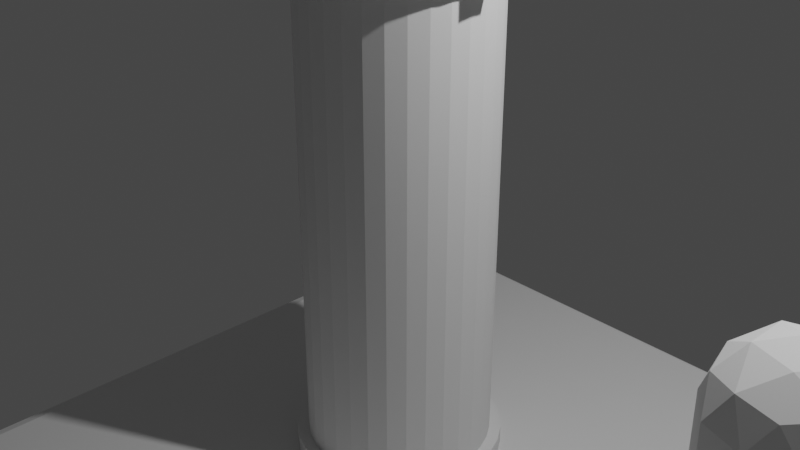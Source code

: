 # Source: 002__CH2O_2CO_bottle.blend  (saved by Blender 3.1.7; exported with 4.5.12 LTS)
import bpy
from mathutils import Matrix  # noqa: F401  (used for matrix-valued properties, if any)

bpy.ops.wm.read_factory_settings(use_empty=True)
scene = bpy.context.scene
scene.name = 'Scene'

# ---- collections
col_collection = bpy.data.collections.new('Collection'); scene.collection.children.link(col_collection)

# ---- world
world_world = bpy.data.worlds.new('World'); scene.world = world_world
world_world.use_nodes = True; world_world.node_tree.nodes.clear()
_N = world_world.node_tree.nodes; _L = world_world.node_tree.links
n0 = _N.new('ShaderNodeOutputWorld'); n0.name = 'World Output'; n0.location = (300, 300)
n1 = _N.new('ShaderNodeBackground'); n1.name = 'Background'; n1.location = (10, 300)
n1.inputs[0].default_value = (0.05088, 0.05088, 0.05088, 1.0)
_L.new(n1.outputs[0], n0.inputs[0])
n0.is_active_output = True
world_world.color = (0.05088, 0.05088, 0.05088)
world_world.use_sun_shadow = False
world_world.sun_shadow_jitter_overblur = 0.0

# ---- cameras
cam_camera = bpy.data.cameras.new('Camera')
cam_camera.clip_end = 100.0
cam_camera.ortho_scale = 7.314

# ---- lights
light_light = bpy.data.lights.new('Light', 'POINT')
light_light.transmission_factor = 0.0
light_light.energy = 1000.0
light_light.shadow_soft_size = 0.1
light_light.shadow_maximum_resolution = 0.006
light_light.use_absolute_resolution = True

# ---- meshes
me_cylinder = bpy.data.meshes.new('Cylinder')
me_cylinder.from_pydata([(0.0, 1.0, -1.0), (0.1951, 0.9808, -1.0), (0.3827, 0.9239, -1.0), (0.5556, 0.8315, -1.0), (0.7071, 0.7071, -1.0), (0.8315, 0.5556, -1.0), (0.9239, 0.3827, -1.0), (0.9808, 0.1951, -1.0), (1.0, -4.371e-08, -1.0), (0.9808, -0.1951, -1.0), (0.9239, -0.3827, -1.0), (0.8315, -0.5556, -1.0), (0.7071, -0.7071, -1.0), (0.5556, -0.8315, -1.0), (0.3827, -0.9239, -1.0), (0.1951, -0.9808, -1.0), (-8.742e-08, -1.0, -1.0), (-0.1951, -0.9808, -1.0), (-0.3827, -0.9239, -1.0), (-0.5556, -0.8315, -1.0), (-0.7071, -0.7071, -1.0), (-0.8315, -0.5556, -1.0), (-0.9239, -0.3827, -1.0), (-0.9808, -0.1951, -1.0), (-1.0, 1.192e-08, -1.0), (-0.9808, 0.1951, -1.0), (-0.9239, 0.3827, -1.0), (-0.8315, 0.5556, -1.0), (-0.7071, 0.7071, -1.0), (-0.5556, 0.8315, -1.0), (-0.3827, 0.9239, -1.0), (-0.1951, 0.9808, -1.0), (0.0, 1.0, 0.0), (0.1951, 0.9808, 0.0), (0.3827, 0.9239, 0.0), (0.5556, 0.8315, 0.0), (0.7071, 0.7071, 0.0), (0.8315, 0.5556, 0.0), (0.9239, 0.3827, 0.0), (0.9808, 0.1951, 0.0), (1.0, -4.371e-08, 0.0), (0.9808, -0.1951, 0.0), (0.9239, -0.3827, 0.0), (0.8315, -0.5556, 0.0), (0.7071, -0.7071, 0.0), (0.5556, -0.8315, 0.0), (0.3827, -0.9239, 0.0), (0.1951, -0.9808, 0.0), (-8.742e-08, -1.0, 0.0), (-0.1951, -0.9808, 0.0), (-0.3827, -0.9239, 0.0), (-0.5556, -0.8315, 0.0), (-0.7071, -0.7071, 0.0), (-0.8315, -0.5556, 0.0), (-0.9239, -0.3827, 0.0), (-0.9808, -0.1951, 0.0), (-1.0, 1.192e-08, 0.0), (-0.9808, 0.1951, 0.0), (-0.9239, 0.3827, 0.0), (-0.8315, 0.5556, 0.0), (-0.7071, 0.7071, 0.0), (-0.5556, 0.8315, 0.0), (-0.3827, 0.9239, 0.0), (-0.1951, 0.9808, 0.0), (0.0, 1.0, -1.0), (0.1951, 0.9808, -1.0), (0.3827, 0.9239, -1.0), (0.5556, 0.8315, -1.0), (0.7071, 0.7071, -1.0), (0.8315, 0.5556, -1.0), (0.9239, 0.3827, -1.0), (0.9808, 0.1951, -1.0), (1.0, -4.371e-08, -1.0), (0.9808, -0.1951, -1.0), (0.9239, -0.3827, -1.0), (0.8315, -0.5556, -1.0), (0.7071, -0.7071, -1.0), (0.5556, -0.8315, -1.0), (0.3827, -0.9239, -1.0), (0.1951, -0.9808, -1.0), (-8.742e-08, -1.0, -1.0), (-0.1951, -0.9808, -1.0), (-0.3827, -0.9239, -1.0), (-0.5556, -0.8315, -1.0), (-0.7071, -0.7071, -1.0), (-0.8315, -0.5556, -1.0), (-0.9239, -0.3827, -1.0), (-0.9808, -0.1951, -1.0), (-1.0, 1.192e-08, -1.0), (-0.9808, 0.1951, -1.0), (-0.9239, 0.3827, -1.0), (-0.8315, 0.5556, -1.0), (-0.7071, 0.7071, -1.0), (-0.5556, 0.8315, -1.0), (-0.3827, 0.9239, -1.0), (-0.1951, 0.9808, -1.0), (-1.737e-09, 1.124, -1.0), (0.2194, 1.103, -1.0), (0.4303, 1.039, -1.0), (0.6247, 0.9349, -1.0), (0.795, 0.795, -1.0), (0.9349, 0.6247, -1.0), (1.039, 0.4303, -1.0), (1.103, 0.2194, -1.0), (1.124, -4.683e-08, -1.0), (1.103, -0.2194, -1.0), (1.039, -0.4303, -1.0), (0.9349, -0.6247, -1.0), (0.795, -0.795, -1.0), (0.6247, -0.9349, -1.0), (0.4303, -1.039, -1.0), (0.2194, -1.103, -1.0), (-1e-07, -1.124, -1.0), (-0.2194, -1.103, -1.0), (-0.4303, -1.039, -1.0), (-0.6247, -0.9349, -1.0), (-0.795, -0.795, -1.0), (-0.9349, -0.6247, -1.0), (-1.039, -0.4303, -1.0), (-1.103, -0.2194, -1.0), (-1.124, 1.572e-08, -1.0), (-1.103, 0.2194, -1.0), (-1.039, 0.4303, -1.0), (-0.9349, 0.6247, -1.0), (-0.795, 0.795, -1.0), (-0.6247, 0.9349, -1.0), (-0.4303, 1.039, -1.0), (-0.2194, 1.103, -1.0), (-1.737e-09, 1.124, -1.195), (0.2194, 1.103, -1.195), (0.4303, 1.039, -1.195), (0.6247, 0.9349, -1.195), (0.795, 0.795, -1.195), (0.9349, 0.6247, -1.195), (1.039, 0.4303, -1.195), (1.103, 0.2194, -1.195), (1.124, -4.683e-08, -1.195), (1.103, -0.2194, -1.195), (1.039, -0.4303, -1.195), (0.9349, -0.6247, -1.195), (0.795, -0.795, -1.195), (0.6247, -0.9349, -1.195), (0.4303, -1.039, -1.195), (0.2194, -1.103, -1.195), (-1e-07, -1.124, -1.195), (-0.2194, -1.103, -1.195), (-0.4303, -1.039, -1.195), (-0.6247, -0.9349, -1.195), (-0.795, -0.795, -1.195), (-0.9349, -0.6247, -1.195), (-1.039, -0.4303, -1.195), (-1.103, -0.2194, -1.195), (-1.124, 1.572e-08, -1.195), (-1.103, 0.2194, -1.195), (-1.039, 0.4303, -1.195), (-0.9349, 0.6247, -1.195), (-0.795, 0.795, -1.195), (-0.6247, 0.9349, -1.195), (-0.4303, 1.039, -1.195), (-0.2194, 1.103, -1.195), (0.01409, 1.267, -1.0), (0.2334, 1.246, -1.0), (0.01409, 1.267, -1.195), (0.2334, 1.246, -1.195), (0.0, 1.0, 1.0), (0.1951, 0.9808, 1.0), (0.3827, 0.9239, 1.0), (0.5556, 0.8315, 1.0), (0.7071, 0.7071, 1.0), (0.8315, 0.5556, 1.0), (0.9239, 0.3827, 1.0), (0.9808, 0.1951, 1.0), (1.0, -4.371e-08, 1.0), (0.9808, -0.1951, 1.0), (0.9239, -0.3827, 1.0), (0.8315, -0.5556, 1.0), (0.7071, -0.7071, 1.0), (0.5556, -0.8315, 1.0), (0.3827, -0.9239, 1.0), (0.1951, -0.9808, 1.0), (-8.742e-08, -1.0, 1.0), (-0.1951, -0.9808, 1.0), (-0.3827, -0.9239, 1.0), (-0.5556, -0.8315, 1.0), (-0.7071, -0.7071, 1.0), (-0.8315, -0.5556, 1.0), (-0.9239, -0.3827, 1.0), (-0.9808, -0.1951, 1.0), (-1.0, 1.192e-08, 1.0), (-0.9808, 0.1951, 1.0), (-0.9239, 0.3827, 1.0), (-0.8315, 0.5556, 1.0), (-0.7071, 0.7071, 1.0), (-0.5556, 0.8315, 1.0), (-0.3827, 0.9239, 1.0), (-0.1951, 0.9808, 1.0), (0.0, 1.0, 1.0), (0.1951, 0.9808, 1.0), (0.3827, 0.9239, 1.0), (0.5556, 0.8315, 1.0), (0.7071, 0.7071, 1.0), (0.8315, 0.5556, 1.0), (0.9239, 0.3827, 1.0), (0.9808, 0.1951, 1.0), (1.0, -4.371e-08, 1.0), (0.9808, -0.1951, 1.0), (0.9239, -0.3827, 1.0), (0.8315, -0.5556, 1.0), (0.7071, -0.7071, 1.0), (0.5556, -0.8315, 1.0), (0.3827, -0.9239, 1.0), (0.1951, -0.9808, 1.0), (-8.742e-08, -1.0, 1.0), (-0.1951, -0.9808, 1.0), (-0.3827, -0.9239, 1.0), (-0.5556, -0.8315, 1.0), (-0.7071, -0.7071, 1.0), (-0.8315, -0.5556, 1.0), (-0.9239, -0.3827, 1.0), (-0.9808, -0.1951, 1.0), (-1.0, 1.192e-08, 1.0), (-0.9808, 0.1951, 1.0), (-0.9239, 0.3827, 1.0), (-0.8315, 0.5556, 1.0), (-0.7071, 0.7071, 1.0), (-0.5556, 0.8315, 1.0), (-0.3827, 0.9239, 1.0), (-0.1951, 0.9808, 1.0), (-1.737e-09, 1.124, 1.0), (0.2194, 1.103, 1.0), (0.4303, 1.039, 1.0), (0.6247, 0.9349, 1.0), (0.795, 0.795, 1.0), (0.9349, 0.6247, 1.0), (1.039, 0.4303, 1.0), (1.103, 0.2194, 1.0), (1.124, -4.683e-08, 1.0), (1.103, -0.2194, 1.0), (1.039, -0.4303, 1.0), (0.9349, -0.6247, 1.0), (0.795, -0.795, 1.0), (0.6247, -0.9349, 1.0), (0.4303, -1.039, 1.0), (0.2194, -1.103, 1.0), (-1e-07, -1.124, 1.0), (-0.2194, -1.103, 1.0), (-0.4303, -1.039, 1.0), (-0.6247, -0.9349, 1.0), (-0.795, -0.795, 1.0), (-0.9349, -0.6247, 1.0), (-1.039, -0.4303, 1.0), (-1.103, -0.2194, 1.0), (-1.124, 1.572e-08, 1.0), (-1.103, 0.2194, 1.0), (-1.039, 0.4303, 1.0), (-0.9349, 0.6247, 1.0), (-0.795, 0.795, 1.0), (-0.6247, 0.9349, 1.0), (-0.4303, 1.039, 1.0), (-0.2194, 1.103, 1.0), (-1.737e-09, 1.124, 1.195), (0.2194, 1.103, 1.195), (0.4303, 1.039, 1.195), (0.6247, 0.9349, 1.195), (0.795, 0.795, 1.195), (0.9349, 0.6247, 1.195), (1.039, 0.4303, 1.195), (1.103, 0.2194, 1.195), (1.124, -4.683e-08, 1.195), (1.103, -0.2194, 1.195), (1.039, -0.4303, 1.195), (0.9349, -0.6247, 1.195), (0.795, -0.795, 1.195), (0.6247, -0.9349, 1.195), (0.4303, -1.039, 1.195), (0.2194, -1.103, 1.195), (-1e-07, -1.124, 1.195), (-0.2194, -1.103, 1.195), (-0.4303, -1.039, 1.195), (-0.6247, -0.9349, 1.195), (-0.795, -0.795, 1.195), (-0.9349, -0.6247, 1.195), (-1.039, -0.4303, 1.195), (-1.103, -0.2194, 1.195), (-1.124, 1.572e-08, 1.195), (-1.103, 0.2194, 1.195), (-1.039, 0.4303, 1.195), (-0.9349, 0.6247, 1.195), (-0.795, 0.795, 1.195), (-0.6247, 0.9349, 1.195), (-0.4303, 1.039, 1.195), (-0.2194, 1.103, 1.195), (0.01409, 1.267, 1.0), (0.2334, 1.246, 1.0), (0.01409, 1.267, 1.195), (0.2334, 1.246, 1.195)], [], [(11, 12, 76, 75), (31, 63, 32, 0), (30, 62, 63, 31), (29, 61, 62, 30), (28, 60, 61, 29), (27, 59, 60, 28), (26, 58, 59, 27), (25, 57, 58, 26), (24, 56, 57, 25), (23, 55, 56, 24), (22, 54, 55, 23), (21, 53, 54, 22), (20, 52, 53, 21), (19, 51, 52, 20), (18, 50, 51, 19), (17, 49, 50, 18), (16, 48, 49, 17), (15, 47, 48, 16), (14, 46, 47, 15), (13, 45, 46, 14), (12, 44, 45, 13), (11, 43, 44, 12), (10, 42, 43, 11), (9, 41, 42, 10), (8, 40, 41, 9), (7, 39, 40, 8), (6, 38, 39, 7), (5, 37, 38, 6), (4, 36, 37, 5), (3, 35, 36, 4), (2, 34, 35, 3), (1, 33, 34, 2), (0, 32, 33, 1), (84, 85, 117, 116), (18, 19, 83, 82), (25, 26, 90, 89), (5, 6, 70, 69), (12, 13, 77, 76), (19, 20, 84, 83), (26, 27, 91, 90), (6, 7, 71, 70), (13, 14, 78, 77), (20, 21, 85, 84), (0, 1, 65, 64), (27, 28, 92, 91), (7, 8, 72, 71), (14, 15, 79, 78), (21, 22, 86, 85), (1, 2, 66, 65), (28, 29, 93, 92), (8, 9, 73, 72), (15, 16, 80, 79), (22, 23, 87, 86), (2, 3, 67, 66), (29, 30, 94, 93), (9, 10, 74, 73), (16, 17, 81, 80), (23, 24, 88, 87), (3, 4, 68, 67), (30, 31, 95, 94), (10, 11, 75, 74), (17, 18, 82, 81), (24, 25, 89, 88), (4, 5, 69, 68), (31, 0, 64, 95), (119, 120, 152, 151), (71, 72, 104, 103), (85, 86, 118, 117), (72, 73, 105, 104), (86, 87, 119, 118), (73, 74, 106, 105), (87, 88, 120, 119), (74, 75, 107, 106), (88, 89, 121, 120), (75, 76, 108, 107), (89, 90, 122, 121), (76, 77, 109, 108), (90, 91, 123, 122), (77, 78, 110, 109), (64, 65, 97, 96), (91, 92, 124, 123), (78, 79, 111, 110), (65, 66, 98, 97), (92, 93, 125, 124), (79, 80, 112, 111), (66, 67, 99, 98), (93, 94, 126, 125), (80, 81, 113, 112), (67, 68, 100, 99), (94, 95, 127, 126), (81, 82, 114, 113), (68, 69, 101, 100), (95, 64, 96, 127), (82, 83, 115, 114), (69, 70, 102, 101), (83, 84, 116, 115), (70, 71, 103, 102), (128, 129, 130, 131, 132, 133, 134, 135, 136, 137, 138, 139, 140, 141, 142, 143, 144, 145, 146, 147, 148, 149, 150, 151, 152, 153, 154, 155, 156, 157, 158, 159), (106, 107, 139, 138), (120, 121, 153, 152), (107, 108, 140, 139), (121, 122, 154, 153), (108, 109, 141, 140), (122, 123, 155, 154), (109, 110, 142, 141), (128, 96, 160, 162), (123, 124, 156, 155), (110, 111, 143, 142), (97, 98, 130, 129), (124, 125, 157, 156), (111, 112, 144, 143), (98, 99, 131, 130), (125, 126, 158, 157), (112, 113, 145, 144), (99, 100, 132, 131), (126, 127, 159, 158), (113, 114, 146, 145), (100, 101, 133, 132), (127, 96, 128, 159), (114, 115, 147, 146), (101, 102, 134, 133), (115, 116, 148, 147), (102, 103, 135, 134), (116, 117, 149, 148), (103, 104, 136, 135), (117, 118, 150, 149), (104, 105, 137, 136), (118, 119, 151, 150), (105, 106, 138, 137), (160, 161, 163, 162), (96, 97, 161, 160), (129, 128, 162, 163), (97, 129, 163, 161), (175, 207, 208, 176), (195, 164, 32, 63), (194, 195, 63, 62), (193, 194, 62, 61), (192, 193, 61, 60), (191, 192, 60, 59), (190, 191, 59, 58), (189, 190, 58, 57), (188, 189, 57, 56), (187, 188, 56, 55), (186, 187, 55, 54), (185, 186, 54, 53), (184, 185, 53, 52), (183, 184, 52, 51), (182, 183, 51, 50), (181, 182, 50, 49), (180, 181, 49, 48), (179, 180, 48, 47), (178, 179, 47, 46), (177, 178, 46, 45), (176, 177, 45, 44), (175, 176, 44, 43), (174, 175, 43, 42), (173, 174, 42, 41), (172, 173, 41, 40), (171, 172, 40, 39), (170, 171, 39, 38), (169, 170, 38, 37), (168, 169, 37, 36), (167, 168, 36, 35), (166, 167, 35, 34), (165, 166, 34, 33), (164, 165, 33, 32), (216, 248, 249, 217), (182, 214, 215, 183), (189, 221, 222, 190), (169, 201, 202, 170), (176, 208, 209, 177), (183, 215, 216, 184), (190, 222, 223, 191), (170, 202, 203, 171), (177, 209, 210, 178), (184, 216, 217, 185), (164, 196, 197, 165), (191, 223, 224, 192), (171, 203, 204, 172), (178, 210, 211, 179), (185, 217, 218, 186), (165, 197, 198, 166), (192, 224, 225, 193), (172, 204, 205, 173), (179, 211, 212, 180), (186, 218, 219, 187), (166, 198, 199, 167), (193, 225, 226, 194), (173, 205, 206, 174), (180, 212, 213, 181), (187, 219, 220, 188), (167, 199, 200, 168), (194, 226, 227, 195), (174, 206, 207, 175), (181, 213, 214, 182), (188, 220, 221, 189), (168, 200, 201, 169), (195, 227, 196, 164), (251, 283, 284, 252), (203, 235, 236, 204), (217, 249, 250, 218), (204, 236, 237, 205), (218, 250, 251, 219), (205, 237, 238, 206), (219, 251, 252, 220), (206, 238, 239, 207), (220, 252, 253, 221), (207, 239, 240, 208), (221, 253, 254, 222), (208, 240, 241, 209), (222, 254, 255, 223), (209, 241, 242, 210), (196, 228, 229, 197), (223, 255, 256, 224), (210, 242, 243, 211), (197, 229, 230, 198), (224, 256, 257, 225), (211, 243, 244, 212), (198, 230, 231, 199), (225, 257, 258, 226), (212, 244, 245, 213), (199, 231, 232, 200), (226, 258, 259, 227), (213, 245, 246, 214), (200, 232, 233, 201), (227, 259, 228, 196), (214, 246, 247, 215), (201, 233, 234, 202), (215, 247, 248, 216), (202, 234, 235, 203), (260, 291, 290, 289, 288, 287, 286, 285, 284, 283, 282, 281, 280, 279, 278, 277, 276, 275, 274, 273, 272, 271, 270, 269, 268, 267, 266, 265, 264, 263, 262, 261), (238, 270, 271, 239), (252, 284, 285, 253), (239, 271, 272, 240), (253, 285, 286, 254), (240, 272, 273, 241), (254, 286, 287, 255), (241, 273, 274, 242), (260, 294, 292, 228), (255, 287, 288, 256), (242, 274, 275, 243), (229, 261, 262, 230), (256, 288, 289, 257), (243, 275, 276, 244), (230, 262, 263, 231), (257, 289, 290, 258), (244, 276, 277, 245), (231, 263, 264, 232), (258, 290, 291, 259), (245, 277, 278, 246), (232, 264, 265, 233), (259, 291, 260, 228), (246, 278, 279, 247), (233, 265, 266, 234), (247, 279, 280, 248), (234, 266, 267, 235), (248, 280, 281, 249), (235, 267, 268, 236), (249, 281, 282, 250), (236, 268, 269, 237), (250, 282, 283, 251), (237, 269, 270, 238), (292, 294, 295, 293), (228, 292, 293, 229), (261, 295, 294, 260), (229, 293, 295, 261)])
_uv = me_cylinder.uv_layers.new(name='UVMap')
_uv.uv.foreach_set('vector', [0.6562, 0.5, 0.625, 0.5, 0.625, 0.5, 0.6562, 0.5, 0.03125, 0.5, 0.03125, 0.75, 0.0, 0.75, 0.0, 0.5, 0.0625, 0.5, 0.0625, 0.75, 0.03125, 0.75, 0.03125, 0.5, 0.09375, 0.5, 0.09375, 0.75, 0.0625, 0.75, 0.0625, 0.5, 0.125, 0.5, 0.125, 0.75, 0.09375, 0.75, 0.09375, 0.5, 0.1562, 0.5, 0.1562, 0.75, 0.125, 0.75, 0.125, 0.5, 0.1875, 0.5, 0.1875, 0.75, 0.1562, 0.75, 0.1562, 0.5, 0.2188, 0.5, 0.2188, 0.75, 0.1875, 0.75, 0.1875, 0.5, 0.25, 0.5, 0.25, 0.75, 0.2188, 0.75, 0.2188, 0.5, 0.2812, 0.5, 0.2812, 0.75, 0.25, 0.75, 0.25, 0.5, 0.3125, 0.5, 0.3125, 0.75, 0.2812, 0.75, 0.2812, 0.5, 0.3438, 0.5, 0.3438, 0.75, 0.3125, 0.75, 0.3125, 0.5, 0.375, 0.5, 0.375, 0.75, 0.3438, 0.75, 0.3438, 0.5, 0.4062, 0.5, 0.4062, 0.75, 0.375, 0.75, 0.375, 0.5, 0.4375, 0.5, 0.4375, 0.75, 0.4062, 0.75, 0.4062, 0.5, 0.4688, 0.5, 0.4688, 0.75, 0.4375, 0.75, 0.4375, 0.5, 0.5, 0.5, 0.5, 0.75, 0.4688, 0.75, 0.4688, 0.5, 0.5312, 0.5, 0.5312, 0.75, 0.5, 0.75, 0.5, 0.5, 0.5625, 0.5, 0.5625, 0.75, 0.5312, 0.75, 0.5312, 0.5, 0.5938, 0.5, 0.5938, 0.75, 0.5625, 0.75, 0.5625, 0.5, 0.625, 0.5, 0.625, 0.75, 0.5938, 0.75, 0.5938, 0.5, 0.6562, 0.5, 0.6562, 0.75, 0.625, 0.75, 0.625, 0.5, 0.6875, 0.5, 0.6875, 0.75, 0.6562, 0.75, 0.6562, 0.5, 0.7188, 0.5, 0.7188, 0.75, 0.6875, 0.75, 0.6875, 0.5, 0.75, 0.5, 0.75, 0.75, 0.7188, 0.75, 0.7188, 0.5, 0.7812, 0.5, 0.7812, 0.75, 0.75, 0.75, 0.75, 0.5, 0.8125, 0.5, 0.8125, 0.75, 0.7812, 0.75, 0.7812, 0.5, 0.8438, 0.5, 0.8438, 0.75, 0.8125, 0.75, 0.8125, 0.5, 0.875, 0.5, 0.875, 0.75, 0.8438, 0.75, 0.8438, 0.5, 0.9062, 0.5, 0.9062, 0.75, 0.875, 0.75, 0.875, 0.5, 0.9375, 0.5, 0.9375, 0.75, 0.9062, 0.75, 0.9062, 0.5, 0.9688, 0.5, 0.9688, 0.75, 0.9375, 0.75, 0.9375, 0.5, 1.0, 0.5, 1.0, 0.75, 0.9688, 0.75, 0.9688, 0.5, 0.375, 0.5, 0.3438, 0.5, 0.3438, 0.5, 0.375, 0.5, 0.4375, 0.5, 0.4062, 0.5, 0.4062, 0.5, 0.4375, 0.5, 0.2188, 0.5, 0.1875, 0.5, 0.1875, 0.5, 0.2188, 0.5, 0.8438, 0.5, 0.8125, 0.5, 0.8125, 0.5, 0.8438, 0.5, 0.625, 0.5, 0.5938, 0.5, 0.5938, 0.5, 0.625, 0.5, 0.4062, 0.5, 0.375, 0.5, 0.375, 0.5, 0.4062, 0.5, 0.1875, 0.5, 0.1562, 0.5, 0.1562, 0.5, 0.1875, 0.5, 0.8125, 0.5, 0.7812, 0.5, 0.7812, 0.5, 0.8125, 0.5, 0.5938, 0.5, 0.5625, 0.5, 0.5625, 0.5, 0.5938, 0.5, 0.375, 0.5, 0.3438, 0.5, 0.3438, 0.5, 0.375, 0.5, 1.0, 0.5, 0.9688, 0.5, 0.9688, 0.5, 1.0, 0.5, 0.1562, 0.5, 0.125, 0.5, 0.125, 0.5, 0.1562, 0.5, 0.7812, 0.5, 0.75, 0.5, 0.75, 0.5, 0.7812, 0.5, 0.5625, 0.5, 0.5312, 0.5, 0.5312, 0.5, 0.5625, 0.5, 0.3438, 0.5, 0.3125, 0.5, 0.3125, 0.5, 0.3438, 0.5, 0.9688, 0.5, 0.9375, 0.5, 0.9375, 0.5, 0.9688, 0.5, 0.125, 0.5, 0.09375, 0.5, 0.09375, 0.5, 0.125, 0.5, 0.75, 0.5, 0.7188, 0.5, 0.7188, 0.5, 0.75, 0.5, 0.5312, 0.5, 0.5, 0.5, 0.5, 0.5, 0.5312, 0.5, 0.3125, 0.5, 0.2812, 0.5, 0.2812, 0.5, 0.3125, 0.5, 0.9375, 0.5, 0.9062, 0.5, 0.9062, 0.5, 0.9375, 0.5, 0.09375, 0.5, 0.0625, 0.5, 0.0625, 0.5, 0.09375, 0.5, 0.7188, 0.5, 0.6875, 0.5, 0.6875, 0.5, 0.7188, 0.5, 0.5, 0.5, 0.4688, 0.5, 0.4688, 0.5, 0.5, 0.5, 0.2812, 0.5, 0.25, 0.5, 0.25, 0.5, 0.2812, 0.5, 0.9062, 0.5, 0.875, 0.5, 0.875, 0.5, 0.9062, 0.5, 0.0625, 0.5, 0.03125, 0.5, 0.03125, 0.5, 0.0625, 0.5, 0.6875, 0.5, 0.6562, 0.5, 0.6562, 0.5, 0.6875, 0.5, 0.4688, 0.5, 0.4375, 0.5, 0.4375, 0.5, 0.4688, 0.5, 0.25, 0.5, 0.2188, 0.5, 0.2188, 0.5, 0.25, 0.5, 0.875, 0.5, 0.8438, 0.5, 0.8438, 0.5, 0.875, 0.5, 0.03125, 0.5, 0.0, 0.5, 0.0, 0.5, 0.03125, 0.5, 0.2812, 0.5, 0.25, 0.5, 0.25, 0.5, 0.2812, 0.5, 0.7812, 0.5, 0.75, 0.5, 0.75, 0.5, 0.7812, 0.5, 0.3438, 0.5, 0.3125, 0.5, 0.3125, 0.5, 0.3438, 0.5, 0.75, 0.5, 0.7188, 0.5, 0.7188, 0.5, 0.75, 0.5, 0.3125, 0.5, 0.2812, 0.5, 0.2812, 0.5, 0.3125, 0.5, 0.7188, 0.5, 0.6875, 0.5, 0.6875, 0.5, 0.7188, 0.5, 0.2812, 0.5, 0.25, 0.5, 0.25, 0.5, 0.2812, 0.5, 0.6875, 0.5, 0.6562, 0.5, 0.6562, 0.5, 0.6875, 0.5, 0.25, 0.5, 0.2188, 0.5, 0.2188, 0.5, 0.25, 0.5, 0.6562, 0.5, 0.625, 0.5, 0.625, 0.5, 0.6562, 0.5, 0.2188, 0.5, 0.1875, 0.5, 0.1875, 0.5, 0.2188, 0.5, 0.625, 0.5, 0.5938, 0.5, 0.5938, 0.5, 0.625, 0.5, 0.1875, 0.5, 0.1562, 0.5, 0.1562, 0.5, 0.1875, 0.5, 0.5938, 0.5, 0.5625, 0.5, 0.5625, 0.5, 0.5938, 0.5, 1.0, 0.5, 0.9688, 0.5, 0.9688, 0.5, 1.0, 0.5, 0.1562, 0.5, 0.125, 0.5, 0.125, 0.5, 0.1562, 0.5, 0.5625, 0.5, 0.5312, 0.5, 0.5312, 0.5, 0.5625, 0.5, 0.9688, 0.5, 0.9375, 0.5, 0.9375, 0.5, 0.9688, 0.5, 0.125, 0.5, 0.09375, 0.5, 0.09375, 0.5, 0.125, 0.5, 0.5312, 0.5, 0.5, 0.5, 0.5, 0.5, 0.5312, 0.5, 0.9375, 0.5, 0.9062, 0.5, 0.9062, 0.5, 0.9375, 0.5, 0.09375, 0.5, 0.0625, 0.5, 0.0625, 0.5, 0.09375, 0.5, 0.5, 0.5, 0.4688, 0.5, 0.4688, 0.5, 0.5, 0.5, 0.9062, 0.5, 0.875, 0.5, 0.875, 0.5, 0.9062, 0.5, 0.0625, 0.5, 0.03125, 0.5, 0.03125, 0.5, 0.0625, 0.5, 0.4688, 0.5, 0.4375, 0.5, 0.4375, 0.5, 0.4688, 0.5, 0.875, 0.5, 0.8438, 0.5, 0.8438, 0.5, 0.875, 0.5, 0.03125, 0.5, 0.0, 0.5, 0.0, 0.5, 0.03125, 0.5, 0.4375, 0.5, 0.4062, 0.5, 0.4062, 0.5, 0.4375, 0.5, 0.8438, 0.5, 0.8125, 0.5, 0.8125, 0.5, 0.8438, 0.5, 0.4062, 0.5, 0.375, 0.5, 0.375, 0.5, 0.4062, 0.5, 0.8125, 0.5, 0.7812, 0.5, 0.7812, 0.5, 0.8125, 0.5, 0.75, 0.49, 0.7968, 0.4854, 0.8418, 0.4717, 0.8833, 0.4496, 0.9197, 0.4197, 0.9496, 0.3833, 0.9717, 0.3418, 0.9854, 0.2968, 0.99, 0.25, 0.9854, 0.2032, 0.9717, 0.1582, 0.9496, 0.1167, 0.9197, 0.08029, 0.8833, 0.05045, 0.8418, 0.02827, 0.7968, 0.01461, 0.75, 0.01, 0.7032, 0.01461, 0.6582, 0.02827, 0.6167, 0.05045, 0.5803, 0.08029, 0.5504, 0.1167, 0.5283, 0.1582, 0.5146, 0.2032, 0.51, 0.25, 0.5146, 0.2968, 0.5283, 0.3418, 0.5504, 0.3833, 0.5803, 0.4197, 0.6167, 0.4496, 0.6582, 0.4717, 0.7032, 0.4854, 0.6875, 0.5, 0.6562, 0.5, 0.6562, 0.5, 0.6875, 0.5, 0.25, 0.5, 0.2188, 0.5, 0.2188, 0.5, 0.25, 0.5, 0.6562, 0.5, 0.625, 0.5, 0.625, 0.5, 0.6562, 0.5, 0.2188, 0.5, 0.1875, 0.5, 0.1875, 0.5, 0.2188, 0.5, 0.625, 0.5, 0.5938, 0.5, 0.5938, 0.5, 0.625, 0.5, 0.1875, 0.5, 0.1562, 0.5, 0.1562, 0.5, 0.1875, 0.5, 0.5938, 0.5, 0.5625, 0.5, 0.5625, 0.5, 0.5938, 0.5, 0.0, 0.5, 0.0, 0.5, 0.0, 0.5, 0.0, 0.5, 0.1562, 0.5, 0.125, 0.5, 0.125, 0.5, 0.1562, 0.5, 0.5625, 0.5, 0.5312, 0.5, 0.5312, 0.5, 0.5625, 0.5, 0.9688, 0.5, 0.9375, 0.5, 0.9375, 0.5, 0.9688, 0.5, 0.125, 0.5, 0.09375, 0.5, 0.09375, 0.5, 0.125, 0.5, 0.5312, 0.5, 0.5, 0.5, 0.5, 0.5, 0.5312, 0.5, 0.9375, 0.5, 0.9062, 0.5, 0.9062, 0.5, 0.9375, 0.5, 0.09375, 0.5, 0.0625, 0.5, 0.0625, 0.5, 0.09375, 0.5, 0.5, 0.5, 0.4688, 0.5, 0.4688, 0.5, 0.5, 0.5, 0.9062, 0.5, 0.875, 0.5, 0.875, 0.5, 0.9062, 0.5, 0.0625, 0.5, 0.03125, 0.5, 0.03125, 0.5, 0.0625, 0.5, 0.4688, 0.5, 0.4375, 0.5, 0.4375, 0.5, 0.4688, 0.5, 0.875, 0.5, 0.8438, 0.5, 0.8438, 0.5, 0.875, 0.5, 0.03125, 0.5, 0.0, 0.5, 0.0, 0.5, 0.03125, 0.5, 0.4375, 0.5, 0.4062, 0.5, 0.4062, 0.5, 0.4375, 0.5, 0.8438, 0.5, 0.8125, 0.5, 0.8125, 0.5, 0.8438, 0.5, 0.4062, 0.5, 0.375, 0.5, 0.375, 0.5, 0.4062, 0.5, 0.8125, 0.5, 0.7812, 0.5, 0.7812, 0.5, 0.8125, 0.5, 0.375, 0.5, 0.3438, 0.5, 0.3438, 0.5, 0.375, 0.5, 0.7812, 0.5, 0.75, 0.5, 0.75, 0.5, 0.7812, 0.5, 0.3438, 0.5, 0.3125, 0.5, 0.3125, 0.5, 0.3438, 0.5, 0.75, 0.5, 0.7188, 0.5, 0.7188, 0.5, 0.75, 0.5, 0.3125, 0.5, 0.2812, 0.5, 0.2812, 0.5, 0.3125, 0.5, 0.7188, 0.5, 0.6875, 0.5, 0.6875, 0.5, 0.7188, 0.5, 1.0, 0.5, 0.9688, 0.5, 0.9688, 0.5, 1.0, 0.5, 1.0, 0.5, 0.9688, 0.5, 0.9688, 0.5, 1.0, 0.5, 0.7968, 0.4854, 0.75, 0.49, 0.75, 0.49, 0.7968, 0.4854, 0.9688, 0.5, 0.9688, 0.5, 0.9688, 0.5, 0.9688, 0.5, 0.6562, 0.5, 0.6562, 0.5, 0.625, 0.5, 0.625, 0.5, 0.03125, 0.5, 0.0, 0.5, 0.0, 0.75, 0.03125, 0.75, 0.0625, 0.5, 0.03125, 0.5, 0.03125, 0.75, 0.0625, 0.75, 0.09375, 0.5, 0.0625, 0.5, 0.0625, 0.75, 0.09375, 0.75, 0.125, 0.5, 0.09375, 0.5, 0.09375, 0.75, 0.125, 0.75, 0.1562, 0.5, 0.125, 0.5, 0.125, 0.75, 0.1562, 0.75, 0.1875, 0.5, 0.1562, 0.5, 0.1562, 0.75, 0.1875, 0.75, 0.2188, 0.5, 0.1875, 0.5, 0.1875, 0.75, 0.2188, 0.75, 0.25, 0.5, 0.2188, 0.5, 0.2188, 0.75, 0.25, 0.75, 0.2812, 0.5, 0.25, 0.5, 0.25, 0.75, 0.2812, 0.75, 0.3125, 0.5, 0.2812, 0.5, 0.2812, 0.75, 0.3125, 0.75, 0.3438, 0.5, 0.3125, 0.5, 0.3125, 0.75, 0.3438, 0.75, 0.375, 0.5, 0.3438, 0.5, 0.3438, 0.75, 0.375, 0.75, 0.4062, 0.5, 0.375, 0.5, 0.375, 0.75, 0.4062, 0.75, 0.4375, 0.5, 0.4062, 0.5, 0.4062, 0.75, 0.4375, 0.75, 0.4688, 0.5, 0.4375, 0.5, 0.4375, 0.75, 0.4688, 0.75, 0.5, 0.5, 0.4688, 0.5, 0.4688, 0.75, 0.5, 0.75, 0.5312, 0.5, 0.5, 0.5, 0.5, 0.75, 0.5312, 0.75, 0.5625, 0.5, 0.5312, 0.5, 0.5312, 0.75, 0.5625, 0.75, 0.5938, 0.5, 0.5625, 0.5, 0.5625, 0.75, 0.5938, 0.75, 0.625, 0.5, 0.5938, 0.5, 0.5938, 0.75, 0.625, 0.75, 0.6562, 0.5, 0.625, 0.5, 0.625, 0.75, 0.6562, 0.75, 0.6875, 0.5, 0.6562, 0.5, 0.6562, 0.75, 0.6875, 0.75, 0.7188, 0.5, 0.6875, 0.5, 0.6875, 0.75, 0.7188, 0.75, 0.75, 0.5, 0.7188, 0.5, 0.7188, 0.75, 0.75, 0.75, 0.7812, 0.5, 0.75, 0.5, 0.75, 0.75, 0.7812, 0.75, 0.8125, 0.5, 0.7812, 0.5, 0.7812, 0.75, 0.8125, 0.75, 0.8438, 0.5, 0.8125, 0.5, 0.8125, 0.75, 0.8438, 0.75, 0.875, 0.5, 0.8438, 0.5, 0.8438, 0.75, 0.875, 0.75, 0.9062, 0.5, 0.875, 0.5, 0.875, 0.75, 0.9062, 0.75, 0.9375, 0.5, 0.9062, 0.5, 0.9062, 0.75, 0.9375, 0.75, 0.9688, 0.5, 0.9375, 0.5, 0.9375, 0.75, 0.9688, 0.75, 1.0, 0.5, 0.9688, 0.5, 0.9688, 0.75, 1.0, 0.75, 0.375, 0.5, 0.375, 0.5, 0.3438, 0.5, 0.3438, 0.5, 0.4375, 0.5, 0.4375, 0.5, 0.4062, 0.5, 0.4062, 0.5, 0.2188, 0.5, 0.2188, 0.5, 0.1875, 0.5, 0.1875, 0.5, 0.8438, 0.5, 0.8438, 0.5, 0.8125, 0.5, 0.8125, 0.5, 0.625, 0.5, 0.625, 0.5, 0.5938, 0.5, 0.5938, 0.5, 0.4062, 0.5, 0.4062, 0.5, 0.375, 0.5, 0.375, 0.5, 0.1875, 0.5, 0.1875, 0.5, 0.1562, 0.5, 0.1562, 0.5, 0.8125, 0.5, 0.8125, 0.5, 0.7812, 0.5, 0.7812, 0.5, 0.5938, 0.5, 0.5938, 0.5, 0.5625, 0.5, 0.5625, 0.5, 0.375, 0.5, 0.375, 0.5, 0.3438, 0.5, 0.3438, 0.5, 1.0, 0.5, 1.0, 0.5, 0.9688, 0.5, 0.9688, 0.5, 0.1562, 0.5, 0.1562, 0.5, 0.125, 0.5, 0.125, 0.5, 0.7812, 0.5, 0.7812, 0.5, 0.75, 0.5, 0.75, 0.5, 0.5625, 0.5, 0.5625, 0.5, 0.5312, 0.5, 0.5312, 0.5, 0.3438, 0.5, 0.3438, 0.5, 0.3125, 0.5, 0.3125, 0.5, 0.9688, 0.5, 0.9688, 0.5, 0.9375, 0.5, 0.9375, 0.5, 0.125, 0.5, 0.125, 0.5, 0.09375, 0.5, 0.09375, 0.5, 0.75, 0.5, 0.75, 0.5, 0.7188, 0.5, 0.7188, 0.5, 0.5312, 0.5, 0.5312, 0.5, 0.5, 0.5, 0.5, 0.5, 0.3125, 0.5, 0.3125, 0.5, 0.2812, 0.5, 0.2812, 0.5, 0.9375, 0.5, 0.9375, 0.5, 0.9062, 0.5, 0.9062, 0.5, 0.09375, 0.5, 0.09375, 0.5, 0.0625, 0.5, 0.0625, 0.5, 0.7188, 0.5, 0.7188, 0.5, 0.6875, 0.5, 0.6875, 0.5, 0.5, 0.5, 0.5, 0.5, 0.4688, 0.5, 0.4688, 0.5, 0.2812, 0.5, 0.2812, 0.5, 0.25, 0.5, 0.25, 0.5, 0.9062, 0.5, 0.9062, 0.5, 0.875, 0.5, 0.875, 0.5, 0.0625, 0.5, 0.0625, 0.5, 0.03125, 0.5, 0.03125, 0.5, 0.6875, 0.5, 0.6875, 0.5, 0.6562, 0.5, 0.6562, 0.5, 0.4688, 0.5, 0.4688, 0.5, 0.4375, 0.5, 0.4375, 0.5, 0.25, 0.5, 0.25, 0.5, 0.2188, 0.5, 0.2188, 0.5, 0.875, 0.5, 0.875, 0.5, 0.8438, 0.5, 0.8438, 0.5, 0.03125, 0.5, 0.03125, 0.5, 0.0, 0.5, 0.0, 0.5, 0.2812, 0.5, 0.2812, 0.5, 0.25, 0.5, 0.25, 0.5, 0.7812, 0.5, 0.7812, 0.5, 0.75, 0.5, 0.75, 0.5, 0.3438, 0.5, 0.3438, 0.5, 0.3125, 0.5, 0.3125, 0.5, 0.75, 0.5, 0.75, 0.5, 0.7188, 0.5, 0.7188, 0.5, 0.3125, 0.5, 0.3125, 0.5, 0.2812, 0.5, 0.2812, 0.5, 0.7188, 0.5, 0.7188, 0.5, 0.6875, 0.5, 0.6875, 0.5, 0.2812, 0.5, 0.2812, 0.5, 0.25, 0.5, 0.25, 0.5, 0.6875, 0.5, 0.6875, 0.5, 0.6562, 0.5, 0.6562, 0.5, 0.25, 0.5, 0.25, 0.5, 0.2188, 0.5, 0.2188, 0.5, 0.6562, 0.5, 0.6562, 0.5, 0.625, 0.5, 0.625, 0.5, 0.2188, 0.5, 0.2188, 0.5, 0.1875, 0.5, 0.1875, 0.5, 0.625, 0.5, 0.625, 0.5, 0.5938, 0.5, 0.5938, 0.5, 0.1875, 0.5, 0.1875, 0.5, 0.1562, 0.5, 0.1562, 0.5, 0.5938, 0.5, 0.5938, 0.5, 0.5625, 0.5, 0.5625, 0.5, 1.0, 0.5, 1.0, 0.5, 0.9688, 0.5, 0.9688, 0.5, 0.1562, 0.5, 0.1562, 0.5, 0.125, 0.5, 0.125, 0.5, 0.5625, 0.5, 0.5625, 0.5, 0.5312, 0.5, 0.5312, 0.5, 0.9688, 0.5, 0.9688, 0.5, 0.9375, 0.5, 0.9375, 0.5, 0.125, 0.5, 0.125, 0.5, 0.09375, 0.5, 0.09375, 0.5, 0.5312, 0.5, 0.5312, 0.5, 0.5, 0.5, 0.5, 0.5, 0.9375, 0.5, 0.9375, 0.5, 0.9062, 0.5, 0.9062, 0.5, 0.09375, 0.5, 0.09375, 0.5, 0.0625, 0.5, 0.0625, 0.5, 0.5, 0.5, 0.5, 0.5, 0.4688, 0.5, 0.4688, 0.5, 0.9062, 0.5, 0.9062, 0.5, 0.875, 0.5, 0.875, 0.5, 0.0625, 0.5, 0.0625, 0.5, 0.03125, 0.5, 0.03125, 0.5, 0.4688, 0.5, 0.4688, 0.5, 0.4375, 0.5, 0.4375, 0.5, 0.875, 0.5, 0.875, 0.5, 0.8438, 0.5, 0.8438, 0.5, 0.03125, 0.5, 0.03125, 0.5, 0.0, 0.5, 0.0, 0.5, 0.4375, 0.5, 0.4375, 0.5, 0.4062, 0.5, 0.4062, 0.5, 0.8438, 0.5, 0.8438, 0.5, 0.8125, 0.5, 0.8125, 0.5, 0.4062, 0.5, 0.4062, 0.5, 0.375, 0.5, 0.375, 0.5, 0.8125, 0.5, 0.8125, 0.5, 0.7812, 0.5, 0.7812, 0.5, 0.75, 0.49, 0.7032, 0.4854, 0.6582, 0.4717, 0.6167, 0.4496, 0.5803, 0.4197, 0.5504, 0.3833, 0.5283, 0.3418, 0.5146, 0.2968, 0.51, 0.25, 0.5146, 0.2032, 0.5283, 0.1582, 0.5504, 0.1167, 0.5803, 0.08029, 0.6167, 0.05045, 0.6582, 0.02827, 0.7032, 0.01461, 0.75, 0.01, 0.7968, 0.01461, 0.8418, 0.02827, 0.8833, 0.05045, 0.9197, 0.08029, 0.9496, 0.1167, 0.9717, 0.1582, 0.9854, 0.2032, 0.99, 0.25, 0.9854, 0.2968, 0.9717, 0.3418, 0.9496, 0.3833, 0.9197, 0.4197, 0.8833, 0.4496, 0.8418, 0.4717, 0.7968, 0.4854, 0.6875, 0.5, 0.6875, 0.5, 0.6562, 0.5, 0.6562, 0.5, 0.25, 0.5, 0.25, 0.5, 0.2188, 0.5, 0.2188, 0.5, 0.6562, 0.5, 0.6562, 0.5, 0.625, 0.5, 0.625, 0.5, 0.2188, 0.5, 0.2188, 0.5, 0.1875, 0.5, 0.1875, 0.5, 0.625, 0.5, 0.625, 0.5, 0.5938, 0.5, 0.5938, 0.5, 0.1875, 0.5, 0.1875, 0.5, 0.1562, 0.5, 0.1562, 0.5, 0.5938, 0.5, 0.5938, 0.5, 0.5625, 0.5, 0.5625, 0.5, 0.0, 0.5, 0.0, 0.5, 0.0, 0.5, 0.0, 0.5, 0.1562, 0.5, 0.1562, 0.5, 0.125, 0.5, 0.125, 0.5, 0.5625, 0.5, 0.5625, 0.5, 0.5312, 0.5, 0.5312, 0.5, 0.9688, 0.5, 0.9688, 0.5, 0.9375, 0.5, 0.9375, 0.5, 0.125, 0.5, 0.125, 0.5, 0.09375, 0.5, 0.09375, 0.5, 0.5312, 0.5, 0.5312, 0.5, 0.5, 0.5, 0.5, 0.5, 0.9375, 0.5, 0.9375, 0.5, 0.9062, 0.5, 0.9062, 0.5, 0.09375, 0.5, 0.09375, 0.5, 0.0625, 0.5, 0.0625, 0.5, 0.5, 0.5, 0.5, 0.5, 0.4688, 0.5, 0.4688, 0.5, 0.9062, 0.5, 0.9062, 0.5, 0.875, 0.5, 0.875, 0.5, 0.0625, 0.5, 0.0625, 0.5, 0.03125, 0.5, 0.03125, 0.5, 0.4688, 0.5, 0.4688, 0.5, 0.4375, 0.5, 0.4375, 0.5, 0.875, 0.5, 0.875, 0.5, 0.8438, 0.5, 0.8438, 0.5, 0.03125, 0.5, 0.03125, 0.5, 0.0, 0.5, 0.0, 0.5, 0.4375, 0.5, 0.4375, 0.5, 0.4062, 0.5, 0.4062, 0.5, 0.8438, 0.5, 0.8438, 0.5, 0.8125, 0.5, 0.8125, 0.5, 0.4062, 0.5, 0.4062, 0.5, 0.375, 0.5, 0.375, 0.5, 0.8125, 0.5, 0.8125, 0.5, 0.7812, 0.5, 0.7812, 0.5, 0.375, 0.5, 0.375, 0.5, 0.3438, 0.5, 0.3438, 0.5, 0.7812, 0.5, 0.7812, 0.5, 0.75, 0.5, 0.75, 0.5, 0.3438, 0.5, 0.3438, 0.5, 0.3125, 0.5, 0.3125, 0.5, 0.75, 0.5, 0.75, 0.5, 0.7188, 0.5, 0.7188, 0.5, 0.3125, 0.5, 0.3125, 0.5, 0.2812, 0.5, 0.2812, 0.5, 0.7188, 0.5, 0.7188, 0.5, 0.6875, 0.5, 0.6875, 0.5, 1.0, 0.5, 1.0, 0.5, 0.9688, 0.5, 0.9688, 0.5, 1.0, 0.5, 1.0, 0.5, 0.9688, 0.5, 0.9688, 0.5, 0.7968, 0.4854, 0.7968, 0.4854, 0.75, 0.49, 0.75, 0.49, 0.9688, 0.5, 0.9688, 0.5, 0.9688, 0.5, 0.9688, 0.5])
me_cylinder.use_remesh_fix_poles = True
me_cylinder.use_remesh_preserve_attributes = False
me_cylinder.update()
me_cube_001 = bpy.data.meshes.new('Cube.001')
me_cube_001.from_pydata([(-0.959, -0.959, -1.0), (-0.9601, -0.9601, 1.0), (-0.959, 0.959, -1.0), (-0.9601, 0.9601, 1.0), (0.959, -0.959, -1.0), (0.9601, -0.9601, 1.0), (0.959, 0.959, -1.0), (0.9601, 0.9601, 1.0), (-0.2725, 0.03075, 0.6704), (-0.2724, -0.0289, 0.6704), (-0.2794, -0.08743, 0.6704), (-0.2933, -0.1426, 0.6704), (-0.3134, -0.1923, 0.6704), (-0.3391, -0.2346, 0.6704), (-0.3693, -0.2679, 0.6704), (-0.4029, -0.2909, 0.6704), (-0.4386, -0.3027, 0.6704), (-0.475, -0.3029, 0.6704), (-0.5108, -0.2914, 0.6704), (-0.5445, -0.2688, 0.6704), (-0.5748, -0.2358, 0.6704), (-0.6006, -0.1937, 0.6704), (-0.621, -0.1442, 0.6704), (-0.635, -0.08921, 0.6704), (-0.6422, -0.03075, 0.6704), (-0.6423, 0.0289, 0.6704), (-0.6353, 0.08743, 0.6704), (-0.6215, 0.1426, 0.6704), (-0.6014, 0.1923, 0.6704), (-0.5757, 0.2346, 0.6704), (-0.5455, 0.2679, 0.6704), (-0.5119, 0.2909, 0.6704), (-0.4762, 0.3027, 0.6704), (-0.4397, 0.3029, 0.6704), (-0.404, 0.2914, 0.6704), (-0.3703, 0.2688, 0.6704), (-0.34, 0.2358, 0.6704), (-0.3141, 0.1937, 0.6704), (-0.2938, 0.1442, 0.6704), (-0.2798, 0.08921, 0.6704), (-0.2488, 0.03087, 0.6704), (-0.2487, -0.02878, 0.6704), (-0.6423, 0.0289, 1.0), (-0.6422, -0.03075, 1.0), (-0.6353, 0.08743, 1.0), (-0.6006, -0.1937, 1.0), (-0.621, -0.1442, 1.0), (-0.635, -0.08921, 1.0), (-0.6215, 0.1426, 1.0), (-0.6014, 0.1923, 1.0), (-0.5455, 0.2679, 1.0), (-0.5748, -0.2358, 1.0), (-0.5757, 0.2346, 1.0), (-0.475, -0.3029, 1.0), (-0.5236, -0.2828, 1.0), (-0.5108, -0.2914, 1.0), (-0.4762, 0.3027, 1.0), (-0.5445, -0.2688, 1.0), (-0.5119, 0.2909, 1.0), (-0.4029, -0.2909, 1.0), (-0.404, 0.2914, 1.0), (-0.3391, -0.2346, 1.0), (-0.34, 0.2358, 1.0), (-0.3693, -0.2679, 1.0), (-0.3703, 0.2688, 1.0), (-0.2724, -0.0289, 1.0), (-0.2487, -0.02878, 1.0), (-0.2488, 0.03087, 1.0), (-0.2725, 0.03075, 1.0), (-0.2933, -0.1426, 1.0), (-0.2794, -0.08743, 1.0), (-0.2798, 0.08921, 1.0), (-0.2938, 0.1442, 1.0), (-0.3134, -0.1923, 1.0), (-0.3141, 0.1937, 1.0), (-0.4386, -0.3027, 1.0), (-0.4397, 0.3029, 1.0), (-1.0, -1.0, 0.8553), (1.0, -1.0, 0.8553), (-1.0, 1.0, 0.8553), (1.0, 1.0, 0.8553), (-1.0, -1.0, -0.8063), (1.0, -1.0, -0.8063), (-1.0, 1.0, -0.8063), (1.0, 1.0, -0.8063), (-0.9882, -0.9882, 0.9277), (0.9882, -0.9882, 0.9277), (-0.9882, 0.9882, 0.9277), (0.9882, 0.9882, 0.9277), (-0.9845, -0.9845, -0.9032), (0.9845, -0.9845, -0.9032), (-0.9845, 0.9845, -0.9032), (0.9845, 0.9845, -0.9032)], [], [(85, 1, 3, 87), (87, 3, 7, 88), (88, 7, 5, 86), (86, 5, 1, 85), (2, 6, 4, 0), (58, 3, 1, 54, 57, 51, 45, 46, 47, 43, 42, 44, 48, 49, 52, 50), (65, 70, 69, 73, 61, 63, 59, 75, 53, 55, 54, 1, 5, 7, 3, 58, 56, 76, 60, 64, 62, 74, 72, 71, 68, 67, 66), (58, 31, 32, 56), (15, 14, 13, 12, 11, 10, 9, 8, 39, 38, 37, 36, 35, 34, 33, 32, 31, 30, 29, 28, 27, 26, 25, 24, 23, 22, 21, 20, 19, 18, 17, 16), (18, 19, 57, 54, 55), (56, 32, 33, 76), (57, 19, 20, 51), (76, 33, 34, 60), (51, 20, 21, 45), (60, 34, 35, 64), (45, 21, 22, 46), (68, 8, 40, 67), (35, 36, 62, 64), (46, 22, 23, 47), (9, 10, 70, 65), (36, 37, 74, 62), (47, 23, 24, 43), (10, 11, 69, 70), (37, 38, 72, 74), (43, 24, 25, 42), (11, 12, 73, 69), (38, 39, 71, 72), (42, 25, 26, 44), (12, 13, 61, 73), (39, 8, 68, 71), (44, 26, 27, 48), (13, 14, 63, 61), (48, 27, 28, 49), (14, 15, 59, 63), (49, 28, 29, 52), (15, 16, 75, 59), (52, 29, 30, 50), (16, 17, 53, 75), (50, 30, 31, 58), (17, 18, 55, 53), (40, 41, 66, 67), (9, 41, 40, 8), (41, 9, 65, 66), (82, 78, 77, 81), (84, 80, 78, 82), (83, 79, 80, 84), (81, 77, 79, 83), (89, 81, 83, 91), (91, 83, 84, 92), (92, 84, 82, 90), (90, 82, 81, 89), (78, 86, 85, 77), (80, 88, 86, 78), (79, 87, 88, 80), (77, 85, 87, 79), (4, 90, 89, 0), (6, 92, 90, 4), (2, 91, 92, 6), (0, 89, 91, 2)])
_uv = me_cube_001.uv_layers.new(name='UVMap')
_uv.uv.foreach_set('vector', [0.616, 0.0, 0.625, 0.0, 0.625, 0.25, 0.616, 0.25, 0.616, 0.25, 0.625, 0.25, 0.625, 0.5, 0.616, 0.5, 0.616, 0.5, 0.625, 0.5, 0.625, 0.75, 0.616, 0.75, 0.616, 0.75, 0.625, 0.75, 0.625, 1.0, 0.616, 1.0, 0.125, 0.5, 0.375, 0.5, 0.375, 0.75, 0.125, 0.75, 0.814, 0.5886, 0.875, 0.5, 0.875, 0.75, 0.8155, 0.6604, 0.8181, 0.6586, 0.8219, 0.6545, 0.8251, 0.6492, 0.8276, 0.643, 0.8294, 0.6362, 0.8303, 0.6288, 0.8303, 0.6214, 0.8294, 0.6141, 0.8277, 0.6072, 0.8252, 0.601, 0.822, 0.5957, 0.8182, 0.5915, 0.7841, 0.6286, 0.7849, 0.6359, 0.7867, 0.6428, 0.7892, 0.649, 0.7924, 0.6543, 0.7962, 0.6585, 0.8004, 0.6614, 0.8048, 0.6628, 0.8094, 0.6629, 0.8138, 0.6614, 0.8155, 0.6604, 0.875, 0.75, 0.625, 0.75, 0.625, 0.5, 0.875, 0.5, 0.814, 0.5886, 0.8095, 0.5872, 0.805, 0.5871, 0.8005, 0.5886, 0.7963, 0.5914, 0.7925, 0.5955, 0.7893, 0.6008, 0.7867, 0.607, 0.785, 0.6138, 0.7841, 0.6212, 0.7811, 0.6211, 0.7811, 0.6286, 0.2812, 0.5, 0.2812, 0.5, 0.25, 0.5, 0.25, 0.5, 0.9854, 0.2968, 0.9717, 0.3418, 0.9496, 0.3833, 0.9197, 0.4197, 0.8833, 0.4496, 0.8418, 0.4717, 0.7968, 0.4854, 0.75, 0.49, 0.7032, 0.4854, 0.6582, 0.4717, 0.6167, 0.4496, 0.5803, 0.4197, 0.5504, 0.3833, 0.5283, 0.3418, 0.5146, 0.2968, 0.51, 0.25, 0.5146, 0.2032, 0.5283, 0.1582, 0.5504, 0.1167, 0.5803, 0.08029, 0.6167, 0.05045, 0.6582, 0.02827, 0.7032, 0.01461, 0.75, 0.01, 0.7968, 0.01461, 0.8418, 0.02827, 0.8833, 0.05045, 0.9197, 0.08029, 0.9496, 0.1167, 0.9717, 0.1582, 0.9854, 0.2032, 0.99, 0.25, 0.6875, 0.5, 0.6562, 0.5, 0.6562, 0.5, 0.6756, 0.5, 0.6875, 0.5, 0.25, 0.5, 0.25, 0.5, 0.2188, 0.5, 0.2188, 0.5, 0.6562, 0.5, 0.6562, 0.5, 0.625, 0.5, 0.625, 0.5, 0.2188, 0.5, 0.2188, 0.5, 0.1875, 0.5, 0.1875, 0.5, 0.625, 0.5, 0.625, 0.5, 0.5938, 0.5, 0.5938, 0.5, 0.1875, 0.5, 0.1875, 0.5, 0.1562, 0.5, 0.1562, 0.5, 0.5938, 0.5, 0.5938, 0.5, 0.5625, 0.5, 0.5625, 0.5, 0.0, 0.5, 0.0, 0.5, 0.0, 0.5, 0.0, 0.5, 0.1562, 0.5, 0.125, 0.5, 0.125, 0.5, 0.1562, 0.5, 0.5625, 0.5, 0.5625, 0.5, 0.5312, 0.5, 0.5312, 0.5, 0.9688, 0.5, 0.9375, 0.5, 0.9375, 0.5, 0.9688, 0.5, 0.125, 0.5, 0.09375, 0.5, 0.09375, 0.5, 0.125, 0.5, 0.5312, 0.5, 0.5312, 0.5, 0.5, 0.5, 0.5, 0.5, 0.9375, 0.5, 0.9062, 0.5, 0.9062, 0.5, 0.9375, 0.5, 0.09375, 0.5, 0.0625, 0.5, 0.0625, 0.5, 0.09375, 0.5, 0.5, 0.5, 0.5, 0.5, 0.4688, 0.5, 0.4688, 0.5, 0.9062, 0.5, 0.875, 0.5, 0.875, 0.5, 0.9062, 0.5, 0.0625, 0.5, 0.03125, 0.5, 0.03125, 0.5, 0.0625, 0.5, 0.4688, 0.5, 0.4688, 0.5, 0.4375, 0.5, 0.4375, 0.5, 0.875, 0.5, 0.8438, 0.5, 0.8438, 0.5, 0.875, 0.5, 0.03125, 0.5, 0.0, 0.5, 0.0, 0.5, 0.03125, 0.5, 0.4375, 0.5, 0.4375, 0.5, 0.4062, 0.5, 0.4062, 0.5, 0.8438, 0.5, 0.8125, 0.5, 0.8125, 0.5, 0.8438, 0.5, 0.4062, 0.5, 0.4062, 0.5, 0.375, 0.5, 0.375, 0.5, 0.8125, 0.5, 0.7812, 0.5, 0.7812, 0.5, 0.8125, 0.5, 0.375, 0.5, 0.375, 0.5, 0.3438, 0.5, 0.3438, 0.5, 0.7812, 0.5, 0.75, 0.5, 0.75, 0.5, 0.7812, 0.5, 0.3438, 0.5, 0.3438, 0.5, 0.3125, 0.5, 0.3125, 0.5, 0.75, 0.5, 0.7188, 0.5, 0.7188, 0.5, 0.75, 0.5, 0.3125, 0.5, 0.3125, 0.5, 0.2812, 0.5, 0.2812, 0.5, 0.7188, 0.5, 0.6875, 0.5, 0.6875, 0.5, 0.7188, 0.5, 1.0, 0.5, 0.9688, 0.5, 0.9688, 0.5, 1.0, 0.5, 0.7968, 0.4854, 0.7968, 0.4854, 0.75, 0.49, 0.75, 0.49, 0.9688, 0.5, 0.9688, 0.5, 0.9688, 0.5, 0.9688, 0.5, 0.3992, 0.75, 0.6069, 0.75, 0.6069, 1.0, 0.3992, 1.0, 0.3992, 0.5, 0.6069, 0.5, 0.6069, 0.75, 0.3992, 0.75, 0.3992, 0.25, 0.6069, 0.25, 0.6069, 0.5, 0.3992, 0.5, 0.3992, 0.0, 0.6069, 0.0, 0.6069, 0.25, 0.3992, 0.25, 0.3871, 0.0, 0.3992, 0.0, 0.3992, 0.25, 0.3871, 0.25, 0.3871, 0.25, 0.3992, 0.25, 0.3992, 0.5, 0.3871, 0.5, 0.3871, 0.5, 0.3992, 0.5, 0.3992, 0.75, 0.3871, 0.75, 0.3871, 0.75, 0.3992, 0.75, 0.3992, 1.0, 0.3871, 1.0, 0.6069, 0.75, 0.616, 0.75, 0.616, 1.0, 0.6069, 1.0, 0.6069, 0.5, 0.616, 0.5, 0.616, 0.75, 0.6069, 0.75, 0.6069, 0.25, 0.616, 0.25, 0.616, 0.5, 0.6069, 0.5, 0.6069, 0.0, 0.616, 0.0, 0.616, 0.25, 0.6069, 0.25, 0.375, 0.75, 0.3871, 0.75, 0.3871, 1.0, 0.375, 1.0, 0.375, 0.5, 0.3871, 0.5, 0.3871, 0.75, 0.375, 0.75, 0.375, 0.25, 0.3871, 0.25, 0.3871, 0.5, 0.375, 0.5, 0.375, 0.0, 0.3871, 0.0, 0.3871, 0.25, 0.375, 0.25])
me_cube_001.use_remesh_fix_poles = True
me_cube_001.use_remesh_preserve_attributes = False
me_cube_001.update()
me_icosphere = bpy.data.meshes.new('Icosphere')
me_icosphere.from_pydata([(0.2764, -0.8506, 0.4472), (-0.7236, -0.5257, 0.4472), (-0.7236, 0.5257, 0.4472), (0.2764, 0.8506, 0.4472), (0.8944, 0.0, 0.4472), (0.0, 0.0, 1.0), (0.0, 1.0, -1.599), (0.5878, 0.809, -1.599), (-0.9511, 0.309, -1.599), (-0.5878, 0.809, -1.599), (-0.5878, -0.809, -1.599), (-0.9511, -0.309, -1.599), (0.5878, -0.809, -1.599), (0.0, -1.0, -1.599), (0.9511, 0.309, -1.599), (0.9511, -0.309, -1.599), (0.9511, -0.309, 0.0), (0.9511, 0.309, 0.0), (0.0, -1.0, 0.0), (0.5878, -0.809, 0.0), (-0.9511, -0.309, 0.0), (-0.5878, -0.809, 0.0), (-0.5878, 0.809, 0.0), (-0.9511, 0.309, 0.0), (0.5878, 0.809, 0.0), (0.0, 1.0, 0.0), (0.6882, -0.5, 0.5257), (-0.2629, -0.809, 0.5257), (-0.8506, 0.0, 0.5257), (-0.2629, 0.809, 0.5257), (0.6882, 0.5, 0.5257), (0.1625, -0.5, 0.8507), (0.5257, 0.0, 0.8507), (-0.4253, -0.309, 0.8507), (-0.4253, 0.309, 0.8507), (0.1625, 0.5, 0.8507), (0.2764, -0.8506, -3.644), (-0.7236, -0.5257, -3.644), (-0.7236, 0.5257, -3.644), (0.2764, 0.8506, -3.644), (0.8944, 0.0, -3.644), (0.0, 0.0, -4.197), (0.0, 1.0, -1.598), (0.5878, 0.809, -1.598), (-0.9511, 0.309, -1.598), (-0.5878, 0.809, -1.598), (-0.5878, -0.809, -1.598), (-0.9511, -0.309, -1.598), (0.5878, -0.809, -1.598), (0.0, -1.0, -1.598), (0.9511, 0.309, -1.598), (0.9511, -0.309, -1.598), (0.9511, -0.309, -3.197), (0.9511, 0.309, -3.197), (0.0, -1.0, -3.197), (0.5878, -0.809, -3.197), (-0.9511, -0.309, -3.197), (-0.5878, -0.809, -3.197), (-0.5878, 0.809, -3.197), (-0.9511, 0.309, -3.197), (0.5878, 0.809, -3.197), (0.0, 1.0, -3.197), (0.6882, -0.5, -3.722), (-0.2629, -0.809, -3.722), (-0.8506, 0.0, -3.722), (-0.2629, 0.809, -3.722), (0.6882, 0.5, -3.722), (0.1625, -0.5, -4.047), (0.5257, 0.0, -4.047), (-0.4253, -0.309, -4.047), (-0.4253, 0.309, -4.047), (0.1625, 0.5, -4.047)], [], [(0, 26, 31), (1, 27, 33), (2, 28, 34), (3, 29, 35), (4, 30, 32), (32, 35, 5), (32, 30, 35), (30, 3, 35), (35, 34, 5), (35, 29, 34), (29, 2, 34), (34, 33, 5), (34, 28, 33), (28, 1, 33), (33, 31, 5), (33, 27, 31), (27, 0, 31), (31, 32, 5), (31, 26, 32), (26, 4, 32), (17, 30, 4), (17, 24, 30), (24, 3, 30), (25, 29, 3), (25, 22, 29), (22, 2, 29), (23, 28, 2), (23, 20, 28), (20, 1, 28), (21, 27, 1), (21, 18, 27), (18, 0, 27), (19, 26, 0), (19, 16, 26), (16, 4, 26), (24, 25, 3), (17, 16, 15, 14), (22, 23, 2), (18, 21, 10, 13), (20, 21, 1), (19, 18, 13, 12), (18, 19, 0), (24, 17, 14, 7), (16, 17, 4), (21, 20, 11, 10), (22, 25, 6, 9), (20, 23, 8, 11), (16, 19, 12, 15), (23, 22, 9, 8), (25, 24, 7, 6), (36, 62, 67), (37, 63, 69), (38, 64, 70), (39, 65, 71), (40, 66, 68), (68, 71, 41), (68, 66, 71), (66, 39, 71), (71, 70, 41), (71, 65, 70), (65, 38, 70), (70, 69, 41), (70, 64, 69), (64, 37, 69), (69, 67, 41), (69, 63, 67), (63, 36, 67), (67, 68, 41), (67, 62, 68), (62, 40, 68), (53, 66, 40), (53, 60, 66), (60, 39, 66), (61, 65, 39), (61, 58, 65), (58, 38, 65), (59, 64, 38), (59, 56, 64), (56, 37, 64), (57, 63, 37), (57, 54, 63), (54, 36, 63), (55, 62, 36), (55, 52, 62), (52, 40, 62), (60, 61, 39), (53, 52, 51, 50), (58, 59, 38), (54, 57, 46, 49), (56, 57, 37), (55, 54, 49, 48), (54, 55, 36), (60, 53, 50, 43), (52, 53, 40), (57, 56, 47, 46), (58, 61, 42, 45), (56, 59, 44, 47), (52, 55, 48, 51), (59, 58, 45, 44), (61, 60, 43, 42)])
_uv = me_icosphere.uv_layers.new(name='UVMap')
_uv.uv.foreach_set('vector', [0.1818, 0.3149, 0.2727, 0.3149, 0.2273, 0.3937, 0.0, 0.3149, 0.09091, 0.3149, 0.04546, 0.3937, 0.7273, 0.3149, 0.8182, 0.3149, 0.7727, 0.3937, 0.5455, 0.3149, 0.6364, 0.3149, 0.5909, 0.3937, 0.3636, 0.3149, 0.4545, 0.3149, 0.4091, 0.3937, 0.4091, 0.3937, 0.5, 0.3937, 0.4545, 0.4724, 0.4091, 0.3937, 0.4545, 0.3149, 0.5, 0.3937, 0.4545, 0.3149, 0.5455, 0.3149, 0.5, 0.3937, 0.5909, 0.3937, 0.6818, 0.3937, 0.6364, 0.4724, 0.5909, 0.3937, 0.6364, 0.3149, 0.6818, 0.3937, 0.6364, 0.3149, 0.7273, 0.3149, 0.6818, 0.3937, 0.7727, 0.3937, 0.8636, 0.3937, 0.8182, 0.4724, 0.7727, 0.3937, 0.8182, 0.3149, 0.8636, 0.3937, 0.8182, 0.3149, 0.9091, 0.3149, 0.8636, 0.3937, 0.04546, 0.3937, 0.1364, 0.3937, 0.09091, 0.4724, 0.04546, 0.3937, 0.09091, 0.3149, 0.1364, 0.3937, 0.09091, 0.3149, 0.1818, 0.3149, 0.1364, 0.3937, 0.2273, 0.3937, 0.3182, 0.3937, 0.2727, 0.4724, 0.2273, 0.3937, 0.2727, 0.3149, 0.3182, 0.3937, 0.2727, 0.3149, 0.3636, 0.3149, 0.3182, 0.3937, 0.4091, 0.2362, 0.4545, 0.3149, 0.3636, 0.3149, 0.4091, 0.2362, 0.5, 0.2362, 0.4545, 0.3149, 0.5, 0.2362, 0.5455, 0.3149, 0.4545, 0.3149, 0.5909, 0.2362, 0.6364, 0.3149, 0.5455, 0.3149, 0.5909, 0.2362, 0.6818, 0.2362, 0.6364, 0.3149, 0.6818, 0.2362, 0.7273, 0.3149, 0.6364, 0.3149, 0.7727, 0.2362, 0.8182, 0.3149, 0.7273, 0.3149, 0.7727, 0.2362, 0.8636, 0.2362, 0.8182, 0.3149, 0.8636, 0.2362, 0.9091, 0.3149, 0.8182, 0.3149, 0.04546, 0.2362, 0.09091, 0.3149, 0.0, 0.3149, 0.04546, 0.2362, 0.1364, 0.2362, 0.09091, 0.3149, 0.1364, 0.2362, 0.1818, 0.3149, 0.09091, 0.3149, 0.2273, 0.2362, 0.2727, 0.3149, 0.1818, 0.3149, 0.2273, 0.2362, 0.3182, 0.2362, 0.2727, 0.3149, 0.3182, 0.2362, 0.3636, 0.3149, 0.2727, 0.3149, 0.5, 0.2362, 0.5909, 0.2362, 0.5455, 0.3149, 0.4091, 0.2362, 0.3182, 0.2362, 0.3182, 0.2362, 0.4091, 0.2362, 0.6818, 0.2362, 0.7727, 0.2362, 0.7273, 0.3149, 0.1364, 0.2362, 0.04546, 0.2362, 0.04546, 0.2362, 0.1364, 0.2362, 0.8636, 0.2362, 0.9545, 0.2362, 0.9091, 0.3149, 0.2273, 0.2362, 0.1364, 0.2362, 0.1364, 0.2362, 0.2273, 0.2362, 0.1364, 0.2362, 0.2273, 0.2362, 0.1818, 0.3149, 0.5, 0.2362, 0.4091, 0.2362, 0.4091, 0.2362, 0.5, 0.2362, 0.3182, 0.2362, 0.4091, 0.2362, 0.3636, 0.3149, 0.9545, 0.2362, 0.8636, 0.2362, 0.8636, 0.2362, 0.9545, 0.2362, 0.6818, 0.2362, 0.5909, 0.2362, 0.5909, 0.2362, 0.6818, 0.2362, 0.8636, 0.2362, 0.7727, 0.2362, 0.7727, 0.2362, 0.8636, 0.2362, 0.3182, 0.2362, 0.2273, 0.2362, 0.2273, 0.2362, 0.3182, 0.2362, 0.7727, 0.2362, 0.6818, 0.2362, 0.6818, 0.2362, 0.7727, 0.2362, 0.5909, 0.2362, 0.5, 0.2362, 0.5, 0.2362, 0.5909, 0.2362, 0.1818, 0.3149, 0.2727, 0.3149, 0.2273, 0.3937, 0.0, 0.3149, 0.09091, 0.3149, 0.04546, 0.3937, 0.7273, 0.3149, 0.8182, 0.3149, 0.7727, 0.3937, 0.5455, 0.3149, 0.6364, 0.3149, 0.5909, 0.3937, 0.3636, 0.3149, 0.4545, 0.3149, 0.4091, 0.3937, 0.4091, 0.3937, 0.5, 0.3937, 0.4545, 0.4724, 0.4091, 0.3937, 0.4545, 0.3149, 0.5, 0.3937, 0.4545, 0.3149, 0.5455, 0.3149, 0.5, 0.3937, 0.5909, 0.3937, 0.6818, 0.3937, 0.6364, 0.4724, 0.5909, 0.3937, 0.6364, 0.3149, 0.6818, 0.3937, 0.6364, 0.3149, 0.7273, 0.3149, 0.6818, 0.3937, 0.7727, 0.3937, 0.8636, 0.3937, 0.8182, 0.4724, 0.7727, 0.3937, 0.8182, 0.3149, 0.8636, 0.3937, 0.8182, 0.3149, 0.9091, 0.3149, 0.8636, 0.3937, 0.04546, 0.3937, 0.1364, 0.3937, 0.09091, 0.4724, 0.04546, 0.3937, 0.09091, 0.3149, 0.1364, 0.3937, 0.09091, 0.3149, 0.1818, 0.3149, 0.1364, 0.3937, 0.2273, 0.3937, 0.3182, 0.3937, 0.2727, 0.4724, 0.2273, 0.3937, 0.2727, 0.3149, 0.3182, 0.3937, 0.2727, 0.3149, 0.3636, 0.3149, 0.3182, 0.3937, 0.4091, 0.2362, 0.4545, 0.3149, 0.3636, 0.3149, 0.4091, 0.2362, 0.5, 0.2362, 0.4545, 0.3149, 0.5, 0.2362, 0.5455, 0.3149, 0.4545, 0.3149, 0.5909, 0.2362, 0.6364, 0.3149, 0.5455, 0.3149, 0.5909, 0.2362, 0.6818, 0.2362, 0.6364, 0.3149, 0.6818, 0.2362, 0.7273, 0.3149, 0.6364, 0.3149, 0.7727, 0.2362, 0.8182, 0.3149, 0.7273, 0.3149, 0.7727, 0.2362, 0.8636, 0.2362, 0.8182, 0.3149, 0.8636, 0.2362, 0.9091, 0.3149, 0.8182, 0.3149, 0.04546, 0.2362, 0.09091, 0.3149, 0.0, 0.3149, 0.04546, 0.2362, 0.1364, 0.2362, 0.09091, 0.3149, 0.1364, 0.2362, 0.1818, 0.3149, 0.09091, 0.3149, 0.2273, 0.2362, 0.2727, 0.3149, 0.1818, 0.3149, 0.2273, 0.2362, 0.3182, 0.2362, 0.2727, 0.3149, 0.3182, 0.2362, 0.3636, 0.3149, 0.2727, 0.3149, 0.5, 0.2362, 0.5909, 0.2362, 0.5455, 0.3149, 0.4091, 0.2362, 0.3182, 0.2362, 0.3182, 0.2362, 0.4091, 0.2362, 0.6818, 0.2362, 0.7727, 0.2362, 0.7273, 0.3149, 0.1364, 0.2362, 0.04546, 0.2362, 0.04546, 0.2362, 0.1364, 0.2362, 0.8636, 0.2362, 0.9545, 0.2362, 0.9091, 0.3149, 0.2273, 0.2362, 0.1364, 0.2362, 0.1364, 0.2362, 0.2273, 0.2362, 0.1364, 0.2362, 0.2273, 0.2362, 0.1818, 0.3149, 0.5, 0.2362, 0.4091, 0.2362, 0.4091, 0.2362, 0.5, 0.2362, 0.3182, 0.2362, 0.4091, 0.2362, 0.3636, 0.3149, 0.9545, 0.2362, 0.8636, 0.2362, 0.8636, 0.2362, 0.9545, 0.2362, 0.6818, 0.2362, 0.5909, 0.2362, 0.5909, 0.2362, 0.6818, 0.2362, 0.8636, 0.2362, 0.7727, 0.2362, 0.7727, 0.2362, 0.8636, 0.2362, 0.3182, 0.2362, 0.2273, 0.2362, 0.2273, 0.2362, 0.3182, 0.2362, 0.7727, 0.2362, 0.6818, 0.2362, 0.6818, 0.2362, 0.7727, 0.2362, 0.5909, 0.2362, 0.5, 0.2362, 0.5, 0.2362, 0.5909, 0.2362])
me_icosphere.use_remesh_fix_poles = True
me_icosphere.use_remesh_preserve_attributes = False
me_icosphere.update()

# ---- objects
ob_light = bpy.data.objects.new('Light', light_light)
ob_camera = bpy.data.objects.new('Camera', cam_camera)
ob_cylinder = bpy.data.objects.new('Cylinder', me_cylinder)
ob_cube = bpy.data.objects.new('Cube', me_cube_001)
ob_icosphere = bpy.data.objects.new('Icosphere', me_icosphere)

# ---- transforms, parenting, visibility, modifiers, constraints
ob_light.location = (4.076, 1.005, 5.904)
ob_light.rotation_euler = (0.6503, 0.05522, 1.866)
ob_light.lock_rotations_4d = False
ob_light.empty_display_type = 'ARROWS'
ob_light.color = (0.0, 0.0, 0.0, 0.0)
ob_light.lineart.crease_threshold = 0.0
ob_camera.location = (7.359, -6.926, 4.958)
ob_camera.rotation_euler = (1.109, 0.0, 0.8149)
ob_camera.lock_rotations_4d = False
ob_camera.empty_display_type = 'ARROWS'
ob_camera.color = (0.0, 0.0, 0.0, 0.0)
ob_camera.display_type = 'WIRE'
ob_camera.lineart.crease_threshold = 0.0
ob_cylinder.location = (0.0, 0.0, 0.06534)
ob_cylinder.rotation_euler = (0.0, 0.0, 4.814)
ob_cylinder.scale = (1.0, 1.0, 2.552)
ob_cube.location = (2.768, 0.0, -3.609)
ob_cube.scale = (6.052, 3.695, 0.9327)
ob_icosphere.location = (4.42, -0.1474, 0.0)
ob_icosphere.scale = (0.7022, 0.7022, 0.7022)

# ---- collection membership
col_collection.objects.link(ob_light)
col_collection.objects.link(ob_camera)
col_collection.objects.link(ob_cylinder)
col_collection.objects.link(ob_cube)
col_collection.objects.link(ob_icosphere)

# ---- scene / render settings (as saved in the file)
scene.camera = ob_camera
scene.frame_start = 1; scene.frame_end = 250; scene.frame_set(1)
scene.render.engine = 'BLENDER_EEVEE_NEXT'
scene.cycles.sampling_pattern = 'TABULATED_SOBOL'
scene.cycles.use_light_tree = False
scene.view_settings.view_transform = 'Filmic'
bpy.context.view_layer.update()
